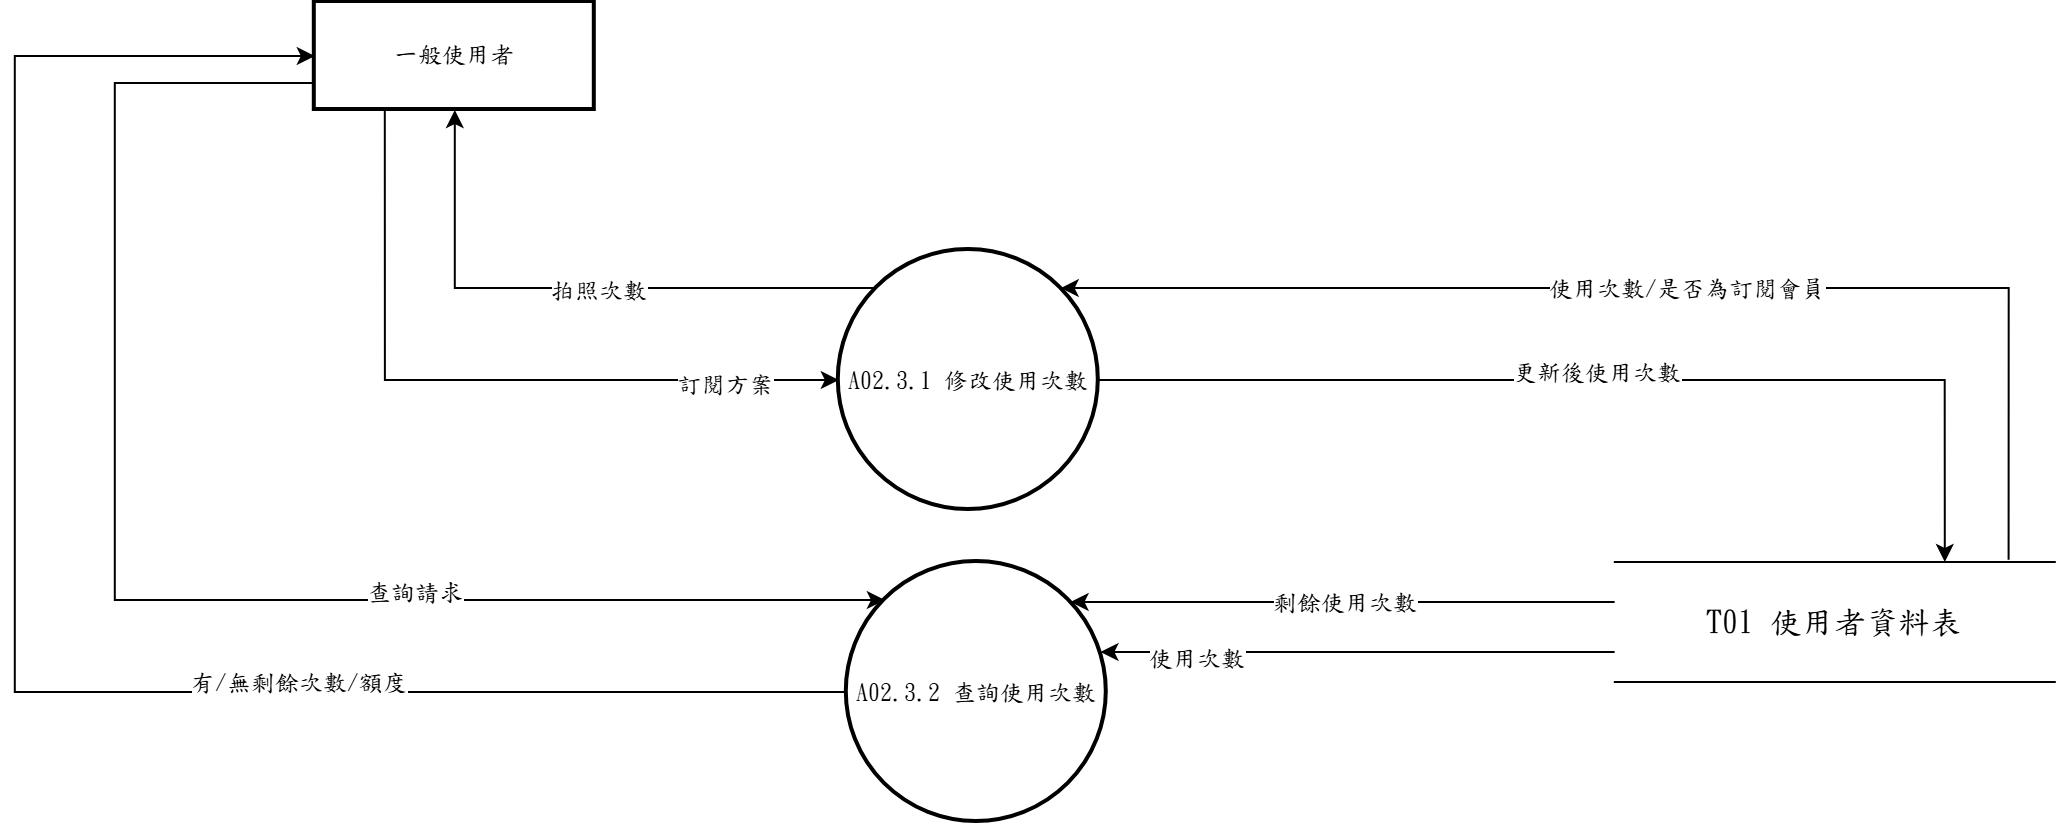

The diagram above was exported from draw.io. Its source (the exported page's mxGraphModel, read from the mxfile embedded in the PNG):
<mxGraphModel grid="1" page="1" gridSize="10" guides="1" tooltips="1" connect="1" arrows="1" fold="1" pageScale="1" pageWidth="1654" pageHeight="1169" math="0" shadow="0">
  <root>
    <mxCell id="pF6ojO4B3EEFTVGxBq4q-0" />
    <mxCell id="pF6ojO4B3EEFTVGxBq4q-1" parent="pF6ojO4B3EEFTVGxBq4q-0" />
    <mxCell id="pF6ojO4B3EEFTVGxBq4q-30" edge="1" parent="pF6ojO4B3EEFTVGxBq4q-1" source="pF6ojO4B3EEFTVGxBq4q-32" style="edgeStyle=orthogonalEdgeStyle;rounded=0;orthogonalLoop=1;jettySize=auto;html=1;exitX=0.25;exitY=1;exitDx=0;exitDy=0;entryX=0;entryY=0.5;entryDx=0;entryDy=0;fontFamily=標楷體;fontSize=12;" target="pF6ojO4B3EEFTVGxBq4q-66">
      <mxGeometry relative="1" as="geometry">
        <Array as="points">
          <mxPoint x="645" y="500" />
        </Array>
      </mxGeometry>
    </mxCell>
    <mxCell id="pF6ojO4B3EEFTVGxBq4q-31" connectable="0" parent="pF6ojO4B3EEFTVGxBq4q-30" style="edgeLabel;html=1;align=center;verticalAlign=middle;resizable=0;points=[];fontFamily=標楷體;fontSize=12;" value="訂閱方案" vertex="1">
      <mxGeometry relative="1" x="0.6807" y="-2" as="geometry">
        <mxPoint as="offset" />
      </mxGeometry>
    </mxCell>
    <mxCell id="kipwdHcyPSNru3fBSXn_-3" edge="1" parent="pF6ojO4B3EEFTVGxBq4q-1" source="pF6ojO4B3EEFTVGxBq4q-32" style="edgeStyle=orthogonalEdgeStyle;rounded=0;orthogonalLoop=1;jettySize=auto;html=1;exitX=0;exitY=0.75;exitDx=0;exitDy=0;entryX=0;entryY=0;entryDx=0;entryDy=0;fontFamily=標楷體;fontSize=12;" target="kipwdHcyPSNru3fBSXn_-0">
      <mxGeometry relative="1" as="geometry">
        <Array as="points">
          <mxPoint x="510" y="352" />
          <mxPoint x="510" y="610" />
        </Array>
      </mxGeometry>
    </mxCell>
    <mxCell id="kipwdHcyPSNru3fBSXn_-4" connectable="0" parent="kipwdHcyPSNru3fBSXn_-3" style="edgeLabel;html=1;align=center;verticalAlign=middle;resizable=0;points=[];fontFamily=標楷體;fontSize=12;" value="查詢請求" vertex="1">
      <mxGeometry relative="1" x="0.3662" y="4" as="geometry">
        <mxPoint as="offset" />
      </mxGeometry>
    </mxCell>
    <mxCell id="pF6ojO4B3EEFTVGxBq4q-32" parent="pF6ojO4B3EEFTVGxBq4q-1" style="whiteSpace=wrap;strokeWidth=2;fontFamily=標楷體;fontSize=12;" value="一般使用者" vertex="1">
      <mxGeometry height="54" width="140" x="610" y="311" as="geometry" />
    </mxCell>
    <mxCell id="umHqbk0AS0vJgUVgY1rN-5" edge="1" parent="pF6ojO4B3EEFTVGxBq4q-1" source="pF6ojO4B3EEFTVGxBq4q-66" style="edgeStyle=orthogonalEdgeStyle;rounded=0;orthogonalLoop=1;jettySize=auto;html=1;exitX=1;exitY=0.5;exitDx=0;exitDy=0;entryX=0.75;entryY=0;entryDx=0;entryDy=0;fontFamily=標楷體;fontSize=12;" target="umHqbk0AS0vJgUVgY1rN-4">
      <mxGeometry relative="1" as="geometry" />
    </mxCell>
    <mxCell id="umHqbk0AS0vJgUVgY1rN-13" connectable="0" parent="umHqbk0AS0vJgUVgY1rN-5" style="edgeLabel;html=1;align=center;verticalAlign=middle;resizable=0;points=[];fontFamily=標楷體;fontSize=12;" value="更新後使用次數" vertex="1">
      <mxGeometry relative="1" x="-0.0339" y="4" as="geometry">
        <mxPoint as="offset" />
      </mxGeometry>
    </mxCell>
    <mxCell id="umHqbk0AS0vJgUVgY1rN-7" edge="1" parent="pF6ojO4B3EEFTVGxBq4q-1" source="pF6ojO4B3EEFTVGxBq4q-66" style="edgeStyle=orthogonalEdgeStyle;rounded=0;orthogonalLoop=1;jettySize=auto;html=1;exitX=0;exitY=0;exitDx=0;exitDy=0;entryX=0.5;entryY=1;entryDx=0;entryDy=0;fontFamily=標楷體;fontSize=12;" target="pF6ojO4B3EEFTVGxBq4q-32">
      <mxGeometry relative="1" as="geometry" />
    </mxCell>
    <mxCell id="umHqbk0AS0vJgUVgY1rN-8" connectable="0" parent="umHqbk0AS0vJgUVgY1rN-7" style="edgeLabel;html=1;align=center;verticalAlign=middle;resizable=0;points=[];fontFamily=標楷體;fontSize=12;" value="拍照次數" vertex="1">
      <mxGeometry relative="1" x="-0.0695" y="1" as="geometry">
        <mxPoint x="1" as="offset" />
      </mxGeometry>
    </mxCell>
    <mxCell id="pF6ojO4B3EEFTVGxBq4q-66" parent="pF6ojO4B3EEFTVGxBq4q-1" style="ellipse;aspect=fixed;strokeWidth=2;whiteSpace=wrap;fontFamily=標楷體;fontSize=12;" value="A02.3.1 修改使用次數" vertex="1">
      <mxGeometry height="130" width="130" x="872" y="435" as="geometry" />
    </mxCell>
    <mxCell id="kipwdHcyPSNru3fBSXn_-1" edge="1" parent="pF6ojO4B3EEFTVGxBq4q-1" source="kipwdHcyPSNru3fBSXn_-0" style="edgeStyle=orthogonalEdgeStyle;rounded=0;orthogonalLoop=1;jettySize=auto;html=1;exitX=0;exitY=0.5;exitDx=0;exitDy=0;entryX=0;entryY=0.5;entryDx=0;entryDy=0;fontFamily=標楷體;fontSize=12;" target="pF6ojO4B3EEFTVGxBq4q-32">
      <mxGeometry relative="1" as="geometry">
        <Array as="points">
          <mxPoint x="460" y="656" />
          <mxPoint x="460" y="338" />
        </Array>
      </mxGeometry>
    </mxCell>
    <mxCell id="kipwdHcyPSNru3fBSXn_-2" connectable="0" parent="kipwdHcyPSNru3fBSXn_-1" style="edgeLabel;html=1;align=center;verticalAlign=middle;resizable=0;points=[];fontFamily=標楷體;fontSize=12;" value="有/無剩餘次數/額度" vertex="1">
      <mxGeometry relative="1" x="-0.3788" y="-5" as="geometry">
        <mxPoint as="offset" />
      </mxGeometry>
    </mxCell>
    <mxCell id="kipwdHcyPSNru3fBSXn_-0" parent="pF6ojO4B3EEFTVGxBq4q-1" style="ellipse;aspect=fixed;strokeWidth=2;whiteSpace=wrap;fontFamily=標楷體;fontSize=12;" value="A02.3.2 查詢使用次數" vertex="1">
      <mxGeometry height="130" width="130" x="876" y="591" as="geometry" />
    </mxCell>
    <mxCell id="umHqbk0AS0vJgUVgY1rN-0" edge="1" parent="pF6ojO4B3EEFTVGxBq4q-1" source="umHqbk0AS0vJgUVgY1rN-4" style="edgeStyle=orthogonalEdgeStyle;rounded=0;orthogonalLoop=1;jettySize=auto;html=1;exitX=0;exitY=0.75;exitDx=0;exitDy=0;fontFamily=標楷體;fontSize=12;" target="kipwdHcyPSNru3fBSXn_-0">
      <mxGeometry relative="1" as="geometry">
        <Array as="points">
          <mxPoint x="1130" y="636" />
          <mxPoint x="1130" y="636" />
        </Array>
        <mxPoint x="1332" y="810" as="sourcePoint" />
        <mxPoint x="1059" y="860" as="targetPoint" />
      </mxGeometry>
    </mxCell>
    <mxCell id="umHqbk0AS0vJgUVgY1rN-1" connectable="0" parent="umHqbk0AS0vJgUVgY1rN-0" style="edgeLabel;html=1;align=center;verticalAlign=middle;resizable=0;points=[];fontFamily=標楷體;fontSize=12;" value="使用次數" vertex="1">
      <mxGeometry relative="1" x="0.633" y="3" as="geometry">
        <mxPoint as="offset" />
      </mxGeometry>
    </mxCell>
    <mxCell id="umHqbk0AS0vJgUVgY1rN-2" edge="1" parent="pF6ojO4B3EEFTVGxBq4q-1" source="umHqbk0AS0vJgUVgY1rN-4" style="edgeStyle=orthogonalEdgeStyle;rounded=0;orthogonalLoop=1;jettySize=auto;html=1;exitX=0.0000;exitY=0.3333;exitDx=0;exitDy=0;exitPerimeter=0;entryX=0.8608;entryY=0.1538;entryDx=0;entryDy=0;entryPerimeter=0;" target="kipwdHcyPSNru3fBSXn_-0">
      <mxGeometry relative="1" as="geometry" />
    </mxCell>
    <mxCell id="umHqbk0AS0vJgUVgY1rN-3" connectable="0" parent="umHqbk0AS0vJgUVgY1rN-2" style="edgeLabel;html=1;align=center;verticalAlign=middle;resizable=0;points=[];fontFamily=標楷體;fontSize=12;" value="剩餘使用次數" vertex="1">
      <mxGeometry relative="1" as="geometry">
        <mxPoint as="offset" />
      </mxGeometry>
    </mxCell>
    <mxCell id="umHqbk0AS0vJgUVgY1rN-6" edge="1" parent="pF6ojO4B3EEFTVGxBq4q-1" source="umHqbk0AS0vJgUVgY1rN-4" style="edgeStyle=orthogonalEdgeStyle;rounded=0;orthogonalLoop=1;jettySize=auto;html=1;exitX=0.895;exitY=-0.018;exitDx=0;exitDy=0;entryX=1;entryY=0;entryDx=0;entryDy=0;exitPerimeter=0;fontFamily=標楷體;fontSize=12;" target="pF6ojO4B3EEFTVGxBq4q-66">
      <mxGeometry relative="1" as="geometry">
        <Array as="points">
          <mxPoint x="1457" y="454" />
        </Array>
        <mxPoint x="1684.3846153846152" y="407.4872107872595" as="targetPoint" />
      </mxGeometry>
    </mxCell>
    <mxCell id="umHqbk0AS0vJgUVgY1rN-14" connectable="0" parent="umHqbk0AS0vJgUVgY1rN-6" style="edgeLabel;html=1;align=center;verticalAlign=middle;resizable=0;points=[];fontFamily=標楷體;fontSize=12;" value="使用次數/是否為訂閱會員" vertex="1">
      <mxGeometry relative="1" x="-0.0232" as="geometry">
        <mxPoint x="1" as="offset" />
      </mxGeometry>
    </mxCell>
    <mxCell id="umHqbk0AS0vJgUVgY1rN-4" parent="pF6ojO4B3EEFTVGxBq4q-1" style="shape=partialRectangle;whiteSpace=wrap;html=1;left=0;right=0;fontFamily=標楷體;fontSize=12;" value="&lt;span lang=&quot;EN-US&quot; style=&quot;font-size: 12pt;&quot;&gt;T01&amp;nbsp;&lt;/span&gt;&lt;span style=&quot;font-size: 12pt;&quot;&gt;使用者資料表&lt;/span&gt;" vertex="1">
      <mxGeometry height="60" width="220" x="1260" y="591" as="geometry" />
    </mxCell>
  </root>
</mxGraphModel>